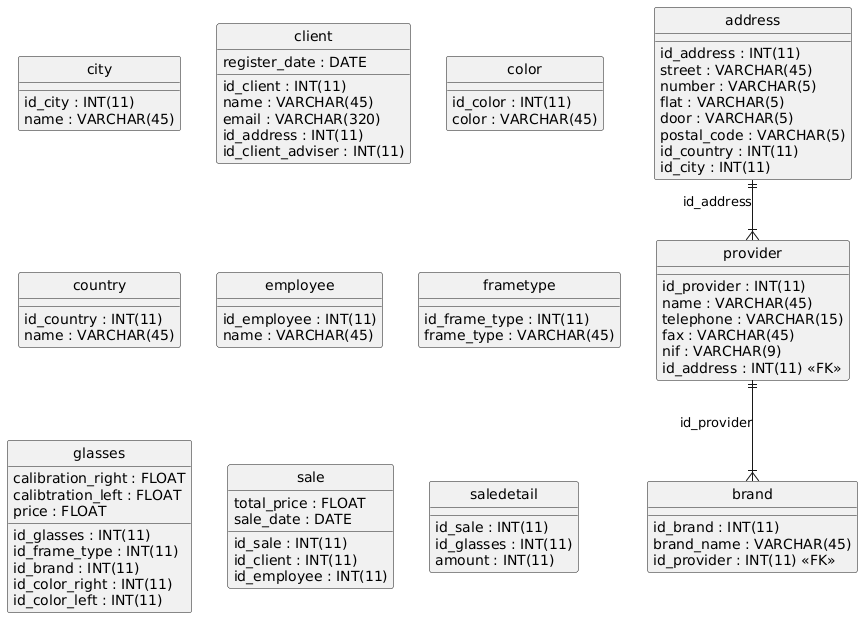

The diagram above was rendered by PlantUML. Its source (embedded in the PNG):
@startuml
hide circle
skinparam linetype ortho

entity "address" as address {
  id_address : INT(11)
  street : VARCHAR(45)
  number : VARCHAR(5)
  flat : VARCHAR(5)
  door : VARCHAR(5)
  postal_code : VARCHAR(5)
  id_country : INT(11)
  id_city : INT(11)
}

entity "brand" as brand {
  id_brand : INT(11)
  brand_name : VARCHAR(45)
  id_provider : INT(11) <<FK>>
}

entity "city" as city {
  id_city : INT(11)
  name : VARCHAR(45)
}

entity "client" as client {
  id_client : INT(11)
  name : VARCHAR(45)
  email : VARCHAR(320)
  register_date : DATE
  id_address : INT(11)
  id_client_adviser : INT(11)
}

entity "color" as color {
  id_color : INT(11)
  color : VARCHAR(45)
}

entity "country" as country {
  id_country : INT(11)
  name : VARCHAR(45)
}

entity "employee" as employee {
  id_employee : INT(11)
  name : VARCHAR(45)
}

entity "frametype" as frametype {
  id_frame_type : INT(11)
  frame_type : VARCHAR(45)
}

entity "glasses" as glasses {
  id_glasses : INT(11)
  calibration_right : FLOAT
  calibtration_left : FLOAT
  price : FLOAT
  id_frame_type : INT(11)
  id_brand : INT(11)
  id_color_right : INT(11)
  id_color_left : INT(11)
}

entity "provider" as provider {
  id_provider : INT(11)
  name : VARCHAR(45)
  telephone : VARCHAR(15)
  fax : VARCHAR(45)
  nif : VARCHAR(9)
  id_address : INT(11) <<FK>>
}

entity "sale" as sale {
  id_sale : INT(11)
  total_price : FLOAT
  sale_date : DATE
  id_client : INT(11)
  id_employee : INT(11)
}

entity "saledetail" as saledetail {
  id_sale : INT(11)
  id_glasses : INT(11)
  amount : INT(11)
}

provider ||--|{ brand : "id_provider"
address ||--|{ provider : "id_address"
@enduml